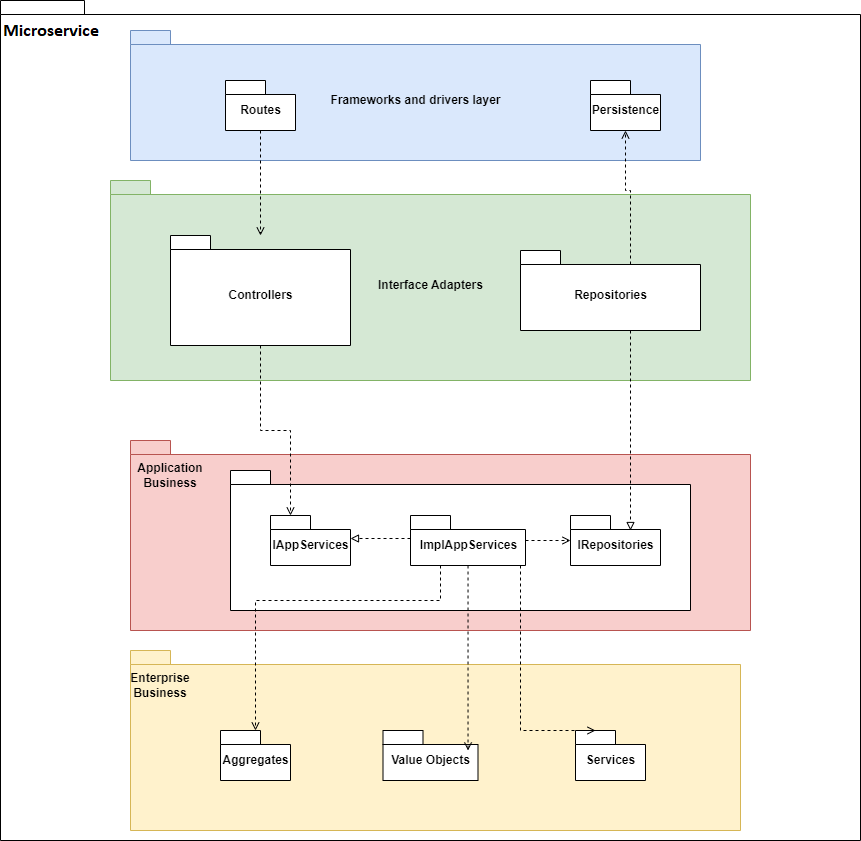

The diagram above was exported from draw.io. Its source (the exported page's mxGraphModel, read from the mxfile embedded in the PNG):
<mxGraphModel dx="1422" dy="729" grid="1" gridSize="10" guides="1" tooltips="1" connect="1" arrows="1" fold="1" page="1" pageScale="1" pageWidth="1100" pageHeight="850" background="none" math="0" shadow="0">
  <root>
    <mxCell id="0" />
    <mxCell id="1" parent="0" />
    <mxCell id="30kJKUucjtw8A_dtMlGD-1" value="GFBA" style="shape=folder;fontStyle=1;spacingTop=10;tabWidth=40;tabHeight=14;tabPosition=left;html=1;" vertex="1" parent="1">
      <mxGeometry x="500" width="860" height="840" as="geometry" />
    </mxCell>
    <mxCell id="Tyqp4wYhk9IuT6_9qh9N-5" value="Frameworks and drivers layer" style="shape=folder;fontStyle=1;spacingTop=10;tabWidth=40;tabHeight=14;tabPosition=left;html=1;fillColor=#dae8fc;strokeColor=#6c8ebf;" parent="1" vertex="1">
      <mxGeometry x="630" y="30" width="570" height="130" as="geometry" />
    </mxCell>
    <mxCell id="Tyqp4wYhk9IuT6_9qh9N-6" value="Interface Adapters" style="shape=folder;fontStyle=1;spacingTop=10;tabWidth=40;tabHeight=14;tabPosition=left;html=1;fillColor=#d5e8d4;strokeColor=#82b366;" parent="1" vertex="1">
      <mxGeometry x="610" y="180" width="640" height="200" as="geometry" />
    </mxCell>
    <mxCell id="Tyqp4wYhk9IuT6_9qh9N-7" value="" style="shape=folder;fontStyle=1;spacingTop=10;tabWidth=40;tabHeight=14;tabPosition=left;html=1;fillColor=#f8cecc;strokeColor=#b85450;" parent="1" vertex="1">
      <mxGeometry x="630" y="440" width="620" height="190" as="geometry" />
    </mxCell>
    <mxCell id="Tyqp4wYhk9IuT6_9qh9N-8" value="" style="shape=folder;fontStyle=1;spacingTop=10;tabWidth=40;tabHeight=14;tabPosition=left;html=1;fillColor=#fff2cc;strokeColor=#d6b656;" parent="1" vertex="1">
      <mxGeometry x="630" y="650" width="610" height="180" as="geometry" />
    </mxCell>
    <mxCell id="Tyqp4wYhk9IuT6_9qh9N-50" value="&lt;span style=&quot;font-weight: 700;&quot;&gt;Application Business&lt;/span&gt;" style="text;html=1;strokeColor=none;fillColor=none;align=center;verticalAlign=middle;whiteSpace=wrap;rounded=0;" parent="1" vertex="1">
      <mxGeometry x="640" y="460" width="60" height="30" as="geometry" />
    </mxCell>
    <mxCell id="Tyqp4wYhk9IuT6_9qh9N-51" value="&lt;span style=&quot;font-weight: 700;&quot;&gt;Enterprise Business&lt;/span&gt;" style="text;html=1;strokeColor=none;fillColor=none;align=center;verticalAlign=middle;whiteSpace=wrap;rounded=0;" parent="1" vertex="1">
      <mxGeometry x="630" y="670" width="60" height="30" as="geometry" />
    </mxCell>
    <mxCell id="30kJKUucjtw8A_dtMlGD-2" value="Aggregates" style="shape=folder;fontStyle=1;spacingTop=10;tabWidth=40;tabHeight=14;tabPosition=left;html=1;" vertex="1" parent="1">
      <mxGeometry x="720" y="730" width="70" height="50" as="geometry" />
    </mxCell>
    <mxCell id="30kJKUucjtw8A_dtMlGD-3" value="Value Objects" style="shape=folder;fontStyle=1;spacingTop=10;tabWidth=40;tabHeight=14;tabPosition=left;html=1;" vertex="1" parent="1">
      <mxGeometry x="882.5" y="730" width="95" height="50" as="geometry" />
    </mxCell>
    <mxCell id="30kJKUucjtw8A_dtMlGD-4" value="Services" style="shape=folder;fontStyle=1;spacingTop=10;tabWidth=40;tabHeight=14;tabPosition=left;html=1;" vertex="1" parent="1">
      <mxGeometry x="1075" y="730" width="70" height="50" as="geometry" />
    </mxCell>
    <mxCell id="30kJKUucjtw8A_dtMlGD-5" value="" style="shape=folder;fontStyle=1;spacingTop=10;tabWidth=40;tabHeight=14;tabPosition=left;html=1;" vertex="1" parent="1">
      <mxGeometry x="730" y="470" width="460" height="140" as="geometry" />
    </mxCell>
    <mxCell id="30kJKUucjtw8A_dtMlGD-6" value="IAppServices" style="shape=folder;fontStyle=1;spacingTop=10;tabWidth=40;tabHeight=14;tabPosition=left;html=1;" vertex="1" parent="1">
      <mxGeometry x="770" y="515" width="80" height="50" as="geometry" />
    </mxCell>
    <mxCell id="30kJKUucjtw8A_dtMlGD-20" value="" style="edgeStyle=orthogonalEdgeStyle;rounded=0;orthogonalLoop=1;jettySize=auto;html=1;dashed=1;endArrow=open;endFill=0;" edge="1" parent="1" source="30kJKUucjtw8A_dtMlGD-7" target="30kJKUucjtw8A_dtMlGD-8">
      <mxGeometry relative="1" as="geometry" />
    </mxCell>
    <mxCell id="30kJKUucjtw8A_dtMlGD-21" value="" style="edgeStyle=orthogonalEdgeStyle;rounded=0;orthogonalLoop=1;jettySize=auto;html=1;dashed=1;endArrow=open;endFill=0;entryX=0.895;entryY=0.4;entryDx=0;entryDy=0;entryPerimeter=0;" edge="1" parent="1" source="30kJKUucjtw8A_dtMlGD-7" target="30kJKUucjtw8A_dtMlGD-3">
      <mxGeometry relative="1" as="geometry" />
    </mxCell>
    <mxCell id="30kJKUucjtw8A_dtMlGD-22" value="" style="edgeStyle=orthogonalEdgeStyle;rounded=0;orthogonalLoop=1;jettySize=auto;html=1;dashed=1;endArrow=open;endFill=0;entryX=0;entryY=0;entryDx=20;entryDy=0;entryPerimeter=0;" edge="1" parent="1" source="30kJKUucjtw8A_dtMlGD-7" target="30kJKUucjtw8A_dtMlGD-4">
      <mxGeometry relative="1" as="geometry">
        <Array as="points">
          <mxPoint x="1020" y="730" />
        </Array>
      </mxGeometry>
    </mxCell>
    <mxCell id="30kJKUucjtw8A_dtMlGD-23" value="" style="edgeStyle=orthogonalEdgeStyle;rounded=0;orthogonalLoop=1;jettySize=auto;html=1;dashed=1;endArrow=open;endFill=0;" edge="1" parent="1" source="30kJKUucjtw8A_dtMlGD-7" target="30kJKUucjtw8A_dtMlGD-2">
      <mxGeometry relative="1" as="geometry">
        <Array as="points">
          <mxPoint x="940" y="600" />
          <mxPoint x="755" y="600" />
        </Array>
      </mxGeometry>
    </mxCell>
    <mxCell id="30kJKUucjtw8A_dtMlGD-7" value="ImplAppServices" style="shape=folder;fontStyle=1;spacingTop=10;tabWidth=40;tabHeight=14;tabPosition=left;html=1;" vertex="1" parent="1">
      <mxGeometry x="910" y="515" width="115" height="50" as="geometry" />
    </mxCell>
    <mxCell id="30kJKUucjtw8A_dtMlGD-8" value="IRepositories" style="shape=folder;fontStyle=1;spacingTop=10;tabWidth=40;tabHeight=14;tabPosition=left;html=1;" vertex="1" parent="1">
      <mxGeometry x="1070" y="515" width="90" height="50" as="geometry" />
    </mxCell>
    <mxCell id="30kJKUucjtw8A_dtMlGD-19" value="" style="edgeStyle=orthogonalEdgeStyle;rounded=0;orthogonalLoop=1;jettySize=auto;html=1;dashed=1;endArrow=open;endFill=0;entryX=0;entryY=0;entryDx=20;entryDy=0;entryPerimeter=0;" edge="1" parent="1" source="30kJKUucjtw8A_dtMlGD-9" target="30kJKUucjtw8A_dtMlGD-6">
      <mxGeometry relative="1" as="geometry" />
    </mxCell>
    <mxCell id="30kJKUucjtw8A_dtMlGD-9" value="Controllers" style="shape=folder;fontStyle=1;spacingTop=10;tabWidth=40;tabHeight=14;tabPosition=left;html=1;" vertex="1" parent="1">
      <mxGeometry x="670" y="235" width="180" height="110" as="geometry" />
    </mxCell>
    <mxCell id="30kJKUucjtw8A_dtMlGD-17" value="" style="edgeStyle=orthogonalEdgeStyle;rounded=0;orthogonalLoop=1;jettySize=auto;html=1;dashed=1;endArrow=block;endFill=0;" edge="1" parent="1" source="30kJKUucjtw8A_dtMlGD-10">
      <mxGeometry relative="1" as="geometry">
        <mxPoint x="1130" y="530" as="targetPoint" />
        <Array as="points">
          <mxPoint x="1130" y="529" />
        </Array>
      </mxGeometry>
    </mxCell>
    <mxCell id="30kJKUucjtw8A_dtMlGD-10" value="Repositories" style="shape=folder;fontStyle=1;spacingTop=10;tabWidth=40;tabHeight=14;tabPosition=left;html=1;" vertex="1" parent="1">
      <mxGeometry x="1020" y="250" width="180" height="80" as="geometry" />
    </mxCell>
    <mxCell id="30kJKUucjtw8A_dtMlGD-13" value="Persistence" style="shape=folder;fontStyle=1;spacingTop=10;tabWidth=40;tabHeight=14;tabPosition=left;html=1;" vertex="1" parent="1">
      <mxGeometry x="1090" y="80" width="70" height="50" as="geometry" />
    </mxCell>
    <mxCell id="30kJKUucjtw8A_dtMlGD-15" value="" style="edgeStyle=orthogonalEdgeStyle;rounded=0;orthogonalLoop=1;jettySize=auto;html=1;endArrow=open;endFill=0;dashed=1;" edge="1" parent="1" source="30kJKUucjtw8A_dtMlGD-14" target="30kJKUucjtw8A_dtMlGD-9">
      <mxGeometry relative="1" as="geometry" />
    </mxCell>
    <mxCell id="30kJKUucjtw8A_dtMlGD-14" value="Routes" style="shape=folder;fontStyle=1;spacingTop=10;tabWidth=40;tabHeight=14;tabPosition=left;html=1;" vertex="1" parent="1">
      <mxGeometry x="725" y="80" width="70" height="50" as="geometry" />
    </mxCell>
    <mxCell id="30kJKUucjtw8A_dtMlGD-16" value="" style="edgeStyle=orthogonalEdgeStyle;rounded=0;orthogonalLoop=1;jettySize=auto;html=1;endArrow=open;endFill=0;dashed=1;entryX=0.5;entryY=1;entryDx=0;entryDy=0;entryPerimeter=0;exitX=0;exitY=0;exitDx=110;exitDy=14;exitPerimeter=0;" edge="1" parent="1" source="30kJKUucjtw8A_dtMlGD-10" target="30kJKUucjtw8A_dtMlGD-13">
      <mxGeometry relative="1" as="geometry">
        <mxPoint x="770" y="140" as="sourcePoint" />
        <mxPoint x="770" y="245" as="targetPoint" />
      </mxGeometry>
    </mxCell>
    <mxCell id="30kJKUucjtw8A_dtMlGD-18" value="" style="edgeStyle=orthogonalEdgeStyle;rounded=0;orthogonalLoop=1;jettySize=auto;html=1;dashed=1;endArrow=block;endFill=0;entryX=0;entryY=0;entryDx=80;entryDy=23;entryPerimeter=0;exitX=0;exitY=0;exitDx=0;exitDy=23;exitPerimeter=0;" edge="1" parent="1" source="30kJKUucjtw8A_dtMlGD-7" target="30kJKUucjtw8A_dtMlGD-6">
      <mxGeometry relative="1" as="geometry">
        <mxPoint x="1140" y="340" as="sourcePoint" />
        <mxPoint x="1140" y="540" as="targetPoint" />
        <Array as="points">
          <mxPoint x="910" y="538" />
        </Array>
      </mxGeometry>
    </mxCell>
  </root>
</mxGraphModel>